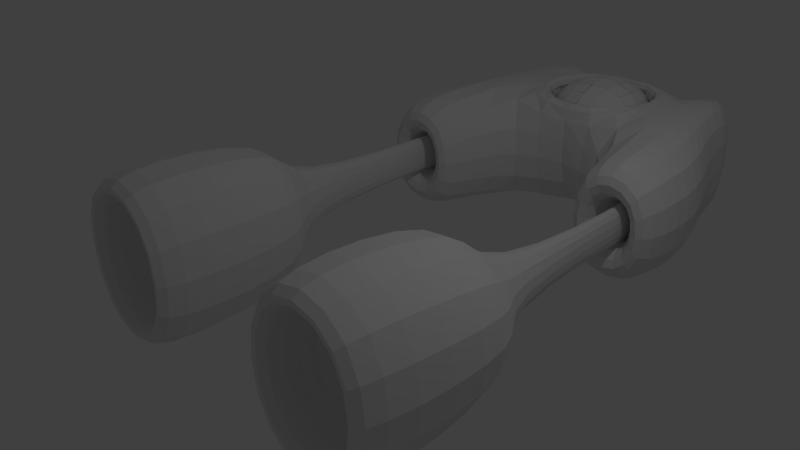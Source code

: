 # Source: bainadecarreras.blend  (saved by Blender 2.68.0; exported with 4.5.12 LTS)
import bpy
from mathutils import Matrix  # noqa: F401  (used for matrix-valued properties, if any)

bpy.ops.wm.read_factory_settings(use_empty=True)
scene = bpy.context.scene
scene.name = 'Scene'

# ---- collections
col_collection_1 = bpy.data.collections.new('Collection 1'); scene.collection.children.link(col_collection_1)

# ---- materials (node trees are filled in below, after node groups)
mat_material = bpy.data.materials.new('Material')
mat_material.alpha_threshold = 0.0
mat_material.use_transparent_shadow = False
mat_material.roughness = 0.5
mat_material.line_color = (0.0, 0.0, 0.0, 1.0)

# ---- material node trees

# ---- world
world_world = bpy.data.worlds.new('World'); scene.world = world_world
world_world.color = (0.05088, 0.05088, 0.05088)
world_world.use_sun_shadow = False
world_world.sun_shadow_jitter_overblur = 0.0
world_world.cycles.sampling_method = 'MANUAL'
world_world.cycles.sample_map_resolution = 256

# ---- cameras
cam_camera = bpy.data.cameras.new('Camera')
cam_camera.clip_end = 100.0
cam_camera.lens = 35.0
cam_camera.sensor_width = 32.0
cam_camera.sensor_height = 18.0
cam_camera.ortho_scale = 7.314
cam_camera.dof.focus_distance = 0.0
cam_camera.dof.aperture_fstop = 128.0

# ---- lights
light_lamp = bpy.data.lights.new('Lamp', 'POINT')
light_lamp.transmission_factor = 0.0
light_lamp.cutoff_distance = 30.0
light_lamp.energy = 100.0
light_lamp.shadow_buffer_clip_start = 1.001
light_lamp.shadow_soft_size = 0.1
light_lamp.shadow_maximum_resolution = 0.006
light_lamp.use_absolute_resolution = True
light_lamp.cycles.use_multiple_importance_sampling = False

# ---- meshes
me_cube = bpy.data.meshes.new('Cube')
me_cube.from_pydata([(1.0, 5.847, -3.3), (1.0, 3.847, -3.3), (-1.0, 3.847, -3.3), (-1.0, 5.847, -3.3), (1.0, 5.847, -1.3), (1.0, 3.847, -1.3), (-1.0, 3.847, -1.3), (-1.0, 5.847, -1.3), (1.886, 4.915, -3.3), (2.532, 3.847, -3.3), (1.886, 4.915, -1.3), (2.532, 3.847, -1.3), (1.0, 2.477, -3.3), (1.0, 2.477, -1.3), (2.532, 2.477, -3.3), (2.532, 2.477, -1.3), (1.527, 2.477, -2.612), (1.527, 2.477, -1.988), (2.005, 2.477, -2.612), (2.005, 2.477, -1.988), (0.8303, 5.678, -1.3), (0.8303, 4.017, -1.3), (-0.8303, 4.017, -1.3), (-0.8303, 5.678, -1.3), (0.8303, 5.678, -2.089), (0.8303, 4.017, -2.089), (-0.8303, 4.017, -2.089), (-0.8303, 5.678, -2.089), (0.8303, 5.678, -1.067), (0.8303, 4.017, -1.067), (-0.8303, 4.017, -1.067), (-0.8303, 5.678, -1.067), (1.72, 3.697, -2.612), (1.72, 3.697, -1.988), (1.909, 3.697, -2.612), (1.909, 3.697, -1.988), (1.72, -0.1346, -2.612), (1.72, -0.1346, -1.988), (2.035, -0.1346, -2.521), (2.035, -0.1346, -2.078), (0.6967, -0.1346, -3.696), (0.6967, -0.1346, -0.9037), (2.914, -0.1346, -3.291), (2.914, -0.1346, -1.308), (0.6967, -2.624, -3.696), (0.6967, -2.624, -0.9037), (2.835, -2.624, -3.696), (2.835, -2.624, -0.9037), (0.9626, 6.799, -3.3), (0.9626, 6.799, -1.3), (1.849, 5.866, -3.3), (1.849, 5.866, -1.3), (1.097, -2.624, -3.174), (1.097, -2.624, -1.426), (2.435, -2.624, -3.174), (2.435, -2.624, -1.426), (1.097, -1.549, -3.174), (1.097, -1.549, -1.426), (2.435, -1.549, -3.174), (2.435, -1.549, -1.426)], [], [(0, 1, 2, 3), (7, 6, 22, 23), (4, 5, 11, 10), (1, 5, 6, 2), (2, 6, 7, 3), (4, 0, 3, 7), (8, 10, 11, 9), (1, 9, 14, 12), (1, 0, 8, 9), (8, 0, 48, 50), (12, 14, 18, 16), (5, 1, 12, 13), (9, 11, 15, 14), (11, 5, 13, 15), (16, 18, 34, 32), (13, 12, 16, 17), (14, 15, 19, 18), (15, 13, 17, 19), (23, 22, 26, 27), (4, 7, 23, 20), (6, 5, 21, 22), (5, 4, 20, 21), (27, 26, 30, 31), (21, 20, 24, 25), (20, 23, 27, 24), (22, 21, 25, 26), (28, 31, 30, 29), (25, 24, 28, 29), (24, 27, 31, 28), (26, 25, 29, 30), (32, 34, 38, 36), (18, 19, 35, 34), (19, 17, 33, 35), (17, 16, 32, 33), (36, 38, 42, 40), (33, 32, 36, 37), (34, 35, 39, 38), (35, 33, 37, 39), (40, 42, 46, 44), (38, 39, 43, 42), (39, 37, 41, 43), (37, 36, 40, 41), (44, 46, 54, 52), (41, 40, 44, 45), (42, 43, 47, 46), (43, 41, 45, 47), (48, 49, 51, 50), (0, 4, 49, 48), (4, 10, 51, 49), (10, 8, 50, 51), (52, 54, 58, 56), (45, 44, 52, 53), (46, 47, 55, 54), (47, 45, 53, 55), (57, 56, 58, 59), (53, 52, 56, 57), (54, 55, 59, 58), (55, 53, 57, 59)])
me_cube.materials.append(mat_material)
me_cube.use_remesh_preserve_volume = False
me_cube.use_remesh_preserve_attributes = False
me_cube.use_mirror_vertex_groups = False
me_cube.update()

# ---- objects
ob_cube = bpy.data.objects.new('Cube', me_cube)
ob_lamp = bpy.data.objects.new('Lamp', light_lamp)
ob_camera = bpy.data.objects.new('Camera', cam_camera)

# ---- transforms, parenting, visibility, modifiers, constraints
ob_cube.location = (0.0, 0.0, 2.425)
ob_cube.lock_rotations_4d = False
ob_cube.empty_display_type = 'ARROWS'
ob_cube.lineart.crease_threshold = 0.0
_m = ob_cube.modifiers.new('Subsurf', 'SUBSURF')
_m.uv_smooth = 'PRESERVE_CORNERS'
_m.quality = 2
_m.levels = 2
_m.show_only_control_edges = False
_m = ob_cube.modifiers.new('Mirror', 'MIRROR')
_m.use_clip = True
ob_lamp.location = (4.076, 1.005, 5.904)
ob_lamp.rotation_euler = (0.6503, 0.05522, 1.866)
ob_lamp.lock_rotations_4d = False
ob_lamp.empty_display_type = 'ARROWS'
ob_lamp.color = (0.0, 0.0, 0.0, 0.0)
ob_lamp.lineart.crease_threshold = 0.0
ob_camera.location = (7.481, -6.508, 5.344)
ob_camera.rotation_euler = (1.109, 0.01082, 0.8149)
ob_camera.lock_rotations_4d = False
ob_camera.empty_display_type = 'ARROWS'
ob_camera.color = (0.0, 0.0, 0.0, 0.0)
ob_camera.display_type = 'WIRE'
ob_camera.lineart.crease_threshold = 0.0

# ---- collection membership
col_collection_1.objects.link(ob_cube)
col_collection_1.objects.link(ob_lamp)
col_collection_1.objects.link(ob_camera)

# ---- scene / render settings (as saved in the file)
scene.camera = ob_camera
scene.frame_start = 1; scene.frame_end = 1; scene.frame_set(1)
scene.render.engine = 'BLENDER_EEVEE_NEXT'
scene.render.image_settings.color_mode = 'RGB'
scene.render.image_settings.compression = 90
scene.render.resolution_percentage = 50
scene.render.dither_intensity = 0.0
scene.cycles.use_denoising = False
scene.cycles.samples = 10
scene.cycles.sampling_pattern = 'TABULATED_SOBOL'
scene.cycles.light_sampling_threshold = 0.0
scene.cycles.use_adaptive_sampling = False
scene.cycles.use_light_tree = False
scene.cycles.blur_glossy = 0.0
scene.cycles.volume_bounces = 1
scene.cycles.pixel_filter_type = 'GAUSSIAN'
scene.cycles.sample_clamp_indirect = 0.0
scene.view_settings.view_transform = 'Standard'
bpy.context.view_layer.update()
